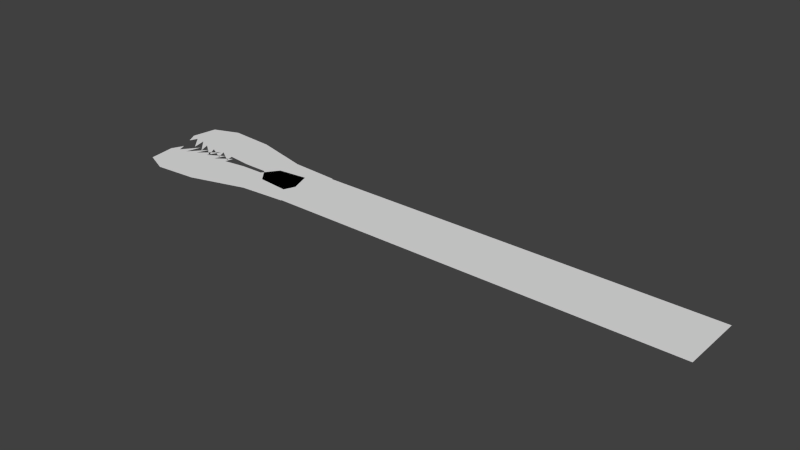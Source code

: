# Source: Monster.blend  (saved by Blender 2.75.0; exported with 4.5.12 LTS)
import bpy
from mathutils import Matrix  # noqa: F401  (used for matrix-valued properties, if any)

bpy.ops.wm.read_factory_settings(use_empty=True)
scene = bpy.context.scene
scene.name = 'Scene'

# ---- collections
col_collection_1 = bpy.data.collections.new('Collection 1'); scene.collection.children.link(col_collection_1)

# ---- world
world_world = bpy.data.worlds.new('World'); scene.world = world_world
world_world.color = (0.05088, 0.05088, 0.05088)
world_world.use_sun_shadow = False
world_world.sun_shadow_jitter_overblur = 0.0
world_world.cycles.sampling_method = 'MANUAL'
world_world.cycles.sample_map_resolution = 256

# ---- meshes
me_plane_001 = bpy.data.meshes.new('Plane.001')
me_plane_001.from_pydata([(1.018, -3.094, -5.96e-05), (29.89, -3.094, -5.96e-05), (1.018, 1.214, -5.96e-05), (29.89, 1.214, -5.96e-05)], [], [(0, 1, 3, 2)])
me_plane_001.use_remesh_preserve_volume = False
me_plane_001.use_remesh_preserve_attributes = False
me_plane_001.use_mirror_vertex_groups = False
me_plane_001.update()
me_plane_003 = bpy.data.meshes.new('Plane.003')
me_plane_003.from_pydata([(-2.217, 0.4304, 0.0), (-0.4617, 0.2054, 0.0), (-2.161, 0.7963, 0.0), (-0.2686, 0.6745, 0.0), (-1.79, 0.9371, 0.0), (-1.13, 0.8925, 0.0), (-1.13, 0.8925, 0.0), (-2.13, 0.2685, 0.0), (-2.079, 0.3812, 0.0), (-1.882, 0.1582, 0.0), (-1.938, 0.3694, 0.0), (-1.703, 0.1301, 0.0), (-1.778, 0.3037, 0.0), (-1.492, 0.09019, 0.0), (-1.593, 0.2709, 0.0), (-1.328, 0.1348, 0.0), (-1.398, 0.285, 0.0), (-1.156, 0.1348, 0.0), (-1.187, 0.2521, 0.0), (-0.8233, 0.2099, 0.0), (0.2634, 0.1608, 0.0), (0.4565, 0.6299, 0.0), (-0.2881, -0.005816, 0.0), (0.1765, -0.0504, 0.0)], [], [(2, 0, 1), (0, 19, 1), (0, 16, 19), (19, 16, 18), (18, 16, 17), (16, 0, 10), (10, 0, 8), (8, 0, 7), (10, 8, 9), (16, 10, 12), (12, 10, 11), (12, 14, 16), (16, 14, 15), (14, 12, 13), (2, 1, 3), (2, 3, 6), (6, 5, 2), (5, 4, 2), (1, 20, 21, 3), (1, 22, 23, 20)])
me_plane_003.use_remesh_preserve_volume = False
me_plane_003.use_remesh_preserve_attributes = False
me_plane_003.use_mirror_vertex_groups = False
me_plane_003.update()
me_plane = bpy.data.meshes.new('Plane')
me_plane.from_pydata([(-2.187, 0.07411, 0.0), (-0.4313, -0.151, 0.0), (-2.13, 0.44, 0.0), (-0.2381, 0.3181, 0.0), (-1.759, 0.5808, 0.0), (-1.1, 0.5362, 0.0), (-1.1, 0.5362, 0.0), (-2.1, -0.0878, 0.0), (-2.048, 0.02483, 0.0), (-1.851, -0.1981, 0.0), (-1.907, 0.0131, 0.0), (-1.673, -0.2263, 0.0), (-1.748, -0.05261, 0.0), (-1.462, -0.2661, 0.0), (-1.562, -0.08546, 0.0), (-1.297, -0.2216, 0.0), (-1.368, -0.07138, 0.0), (-1.126, -0.2216, 0.0), (-1.157, -0.1042, 0.0), (-0.7928, -0.1465, 0.0), (0.2938, -0.1955, 0.0), (0.487, 0.2735, 0.0), (-0.2576, -0.3622, 0.0), (0.207, -0.4067, 0.0)], [], [(2, 0, 1), (0, 19, 1), (0, 16, 19), (19, 16, 18), (18, 16, 17), (16, 0, 10), (10, 0, 8), (8, 0, 7), (10, 8, 9), (16, 10, 12), (12, 10, 11), (12, 14, 16), (16, 14, 15), (14, 12, 13), (2, 1, 3), (2, 3, 6), (6, 5, 2), (5, 4, 2), (1, 20, 21, 3), (1, 22, 23, 20)])
me_plane.use_remesh_preserve_volume = False
me_plane.use_remesh_preserve_attributes = False
me_plane.use_mirror_vertex_groups = False
me_plane.update()

# ---- objects
ob_plane_002 = bpy.data.objects.new('Plane.002', me_plane_001)
ob_plane_001 = bpy.data.objects.new('Plane.001', me_plane_003)
ob_plane = bpy.data.objects.new('Plane', me_plane)

# ---- transforms, parenting, visibility, modifiers, constraints
ob_plane_002.location = (0.0, 0.0, 0.0)
ob_plane_002.lineart.crease_threshold = 0.0
ob_plane_001.location = (0.0, 0.0, 0.0)
ob_plane_001.scale = (4.376, -4.978, 4.376)
ob_plane_001.lineart.crease_threshold = 0.0
ob_plane.location = (0.0, 0.0, 0.0)
ob_plane.scale = (4.674, 4.674, 4.674)
ob_plane.lineart.crease_threshold = 0.0

# ---- collection membership
col_collection_1.objects.link(ob_plane_002)
col_collection_1.objects.link(ob_plane_001)
col_collection_1.objects.link(ob_plane)

# ---- scene / render settings (as saved in the file)
scene.frame_start = 1; scene.frame_end = 250; scene.frame_set(0)
scene.render.engine = 'BLENDER_EEVEE_NEXT'
scene.render.resolution_percentage = 50
scene.render.dither_intensity = 0.0
scene.cycles.use_denoising = False
scene.cycles.samples = 10
scene.cycles.sampling_pattern = 'TABULATED_SOBOL'
scene.cycles.light_sampling_threshold = 0.0
scene.cycles.use_adaptive_sampling = False
scene.cycles.use_light_tree = False
scene.cycles.blur_glossy = 0.0
scene.cycles.pixel_filter_type = 'GAUSSIAN'
scene.cycles.sample_clamp_indirect = 0.0
scene.view_settings.view_transform = 'Standard'
bpy.context.view_layer.update()

# ---- added for rendering (the .blend has no active camera and no usable light): camera, sun
cam_auto = bpy.data.cameras.new('AutoCamera')
cam_auto.lens = 50.0
cam_auto.sensor_width = 36.0
cam_auto.clip_end = 1000.0
ob_auto_camera = bpy.data.objects.new('AutoCamera', cam_auto)
scene.collection.objects.link(ob_auto_camera)
ob_auto_camera.location = (47.5725, -46.2583, 30.1886)
ob_auto_camera.rotation_euler = (1.09748, -7.21219e-08, 0.694738)
scene.camera = ob_auto_camera
light_auto_sun = bpy.data.lights.new('AutoSun', 'SUN')
light_auto_sun.energy = 3.0
light_auto_sun.angle = 0.0523599
ob_auto_sun = bpy.data.objects.new('AutoSun', light_auto_sun)
scene.collection.objects.link(ob_auto_sun)
ob_auto_sun.rotation_euler = (0.872665, 0.174533, 0.523599)
bpy.context.view_layer.update()
